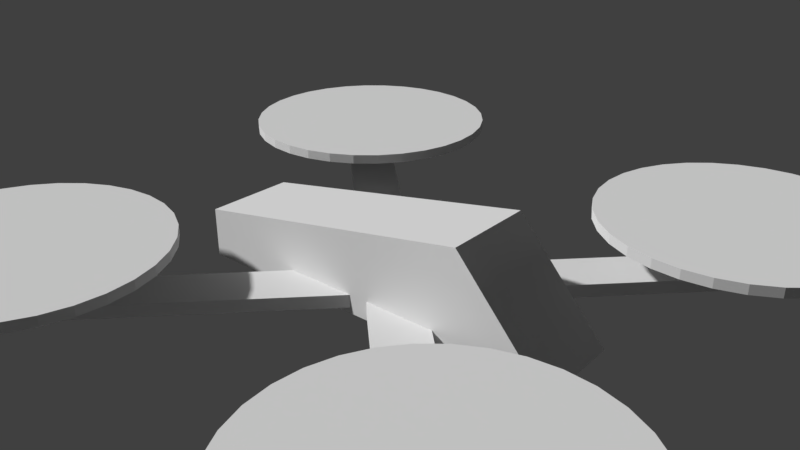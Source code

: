 # Source: drone_greybox.blend  (saved by Blender 2.78.0; exported with 4.5.12 LTS)
import bpy
from mathutils import Matrix  # noqa: F401  (used for matrix-valued properties, if any)

bpy.ops.wm.read_factory_settings(use_empty=True)
scene = bpy.context.scene
scene.name = 'Scene'

# ---- collections
col_collection_1 = bpy.data.collections.new('Collection 1'); scene.collection.children.link(col_collection_1)

# ---- world
world_world = bpy.data.worlds.new('World'); scene.world = world_world
world_world.use_nodes = True; world_world.node_tree.nodes.clear()
_N = world_world.node_tree.nodes; _L = world_world.node_tree.links
n0 = _N.new('ShaderNodeOutputWorld'); n0.name = 'World Output'; n0.location = (300, 300)
n1 = _N.new('ShaderNodeBackground'); n1.name = 'Background'; n1.location = (10, 300)
n1.inputs[0].default_value = (0.05088, 0.05088, 0.05088, 1.0)
_L.new(n1.outputs[0], n0.inputs[0])
n0.is_active_output = True
world_world.color = (0.05088, 0.05088, 0.05088)
world_world.use_sun_shadow = False
world_world.sun_shadow_jitter_overblur = 0.0
world_world.cycles.sampling_method = 'MANUAL'

# ---- cameras
cam_camera = bpy.data.cameras.new('Camera')
cam_camera.clip_end = 100.0
cam_camera.lens = 35.0
cam_camera.sensor_width = 32.0
cam_camera.sensor_height = 18.0
cam_camera.ortho_scale = 7.314
cam_camera.dof.focus_distance = 0.0

# ---- meshes
me_cube = bpy.data.meshes.new('Cube')
me_cube.from_pydata([(-2.495, -0.6027, -0.2641), (-2.495, -0.6027, 0.3883), (-2.495, 0.6027, -0.2641), (-2.495, 0.6027, 0.3883), (2.525, -0.6027, -0.2641), (1.357, -0.6027, 1.066), (2.525, 0.6027, -0.2641), (1.357, 0.6027, 1.066)], [], [(0, 1, 3, 2), (2, 3, 7, 6), (6, 7, 5, 4), (4, 5, 1, 0), (2, 6, 4, 0), (7, 3, 1, 5)])
me_cube.use_remesh_preserve_volume = False
me_cube.use_remesh_preserve_attributes = False
me_cube.use_mirror_vertex_groups = False
me_cube.update()
me_cube_001 = bpy.data.meshes.new('Cube.001')
me_cube_001.from_pydata([(-0.6709, -9.446, -0.1702), (-0.6709, -9.446, 0.1702), (-0.6709, 9.446, -0.1702), (-0.6709, 9.446, 0.1702), (0.6709, -9.446, -0.1702), (0.6709, -9.446, 0.1702), (0.6709, 9.446, -0.1702), (0.6709, 9.446, 0.1702)], [], [(0, 1, 3, 2), (2, 3, 7, 6), (6, 7, 5, 4), (4, 5, 1, 0), (2, 6, 4, 0), (7, 3, 1, 5)])
me_cube_001.use_remesh_preserve_volume = False
me_cube_001.use_remesh_preserve_attributes = False
me_cube_001.use_mirror_vertex_groups = False
me_cube_001.update()
me_cylinder_002 = bpy.data.meshes.new('Cylinder.002')
me_cylinder_002.from_pydata([(0.0, 3.57, -0.1271), (0.0, 3.57, 0.1271), (0.6966, 3.502, -0.1271), (0.6966, 3.502, 0.1271), (1.366, 3.299, -0.1271), (1.366, 3.299, 0.1271), (1.984, 2.969, -0.1271), (1.984, 2.969, 0.1271), (2.525, 2.525, -0.1271), (2.525, 2.525, 0.1271), (2.969, 1.984, -0.1271), (2.969, 1.984, 0.1271), (3.299, 1.366, -0.1271), (3.299, 1.366, 0.1271), (3.502, 0.6966, -0.1271), (3.502, 0.6966, 0.1271), (3.57, 2.696e-07, -0.1271), (3.57, 2.696e-07, 0.1271), (3.502, -0.6966, -0.1271), (3.502, -0.6966, 0.1271), (3.299, -1.366, -0.1271), (3.299, -1.366, 0.1271), (2.969, -1.984, -0.1271), (2.969, -1.984, 0.1271), (2.525, -2.525, -0.1271), (2.525, -2.525, 0.1271), (1.984, -2.969, -0.1271), (1.984, -2.969, 0.1271), (1.366, -3.299, -0.1271), (1.366, -3.299, 0.1271), (0.6966, -3.502, -0.1271), (0.6966, -3.502, 0.1271), (-1.163e-06, -3.57, -0.1271), (-1.163e-06, -3.57, 0.1271), (-0.6966, -3.502, -0.1271), (-0.6966, -3.502, 0.1271), (-1.366, -3.299, -0.1271), (-1.366, -3.299, 0.1271), (-1.984, -2.969, -0.1271), (-1.984, -2.969, 0.1271), (-2.525, -2.525, -0.1271), (-2.525, -2.525, 0.1271), (-2.969, -1.984, -0.1271), (-2.969, -1.984, 0.1271), (-3.299, -1.366, -0.1271), (-3.299, -1.366, 0.1271), (-3.502, -0.6966, -0.1271), (-3.502, -0.6966, 0.1271), (-3.57, 3.448e-06, -0.1271), (-3.57, 3.448e-06, 0.1271), (-3.502, 0.6966, -0.1271), (-3.502, 0.6966, 0.1271), (-3.299, 1.366, -0.1271), (-3.299, 1.366, 0.1271), (-2.969, 1.984, -0.1271), (-2.969, 1.984, 0.1271), (-2.525, 2.525, -0.1271), (-2.525, 2.525, 0.1271), (-1.984, 2.969, -0.1271), (-1.984, 2.969, 0.1271), (-1.366, 3.299, -0.1271), (-1.366, 3.299, 0.1271), (-0.6966, 3.502, -0.1271), (-0.6966, 3.502, 0.1271)], [], [(0, 1, 3, 2), (2, 3, 5, 4), (4, 5, 7, 6), (6, 7, 9, 8), (8, 9, 11, 10), (10, 11, 13, 12), (12, 13, 15, 14), (14, 15, 17, 16), (16, 17, 19, 18), (18, 19, 21, 20), (20, 21, 23, 22), (22, 23, 25, 24), (24, 25, 27, 26), (26, 27, 29, 28), (28, 29, 31, 30), (30, 31, 33, 32), (32, 33, 35, 34), (34, 35, 37, 36), (36, 37, 39, 38), (38, 39, 41, 40), (40, 41, 43, 42), (42, 43, 45, 44), (44, 45, 47, 46), (46, 47, 49, 48), (48, 49, 51, 50), (50, 51, 53, 52), (52, 53, 55, 54), (54, 55, 57, 56), (56, 57, 59, 58), (58, 59, 61, 60), (3, 1, 63, 61, 59, 57, 55, 53, 51, 49, 47, 45, 43, 41, 39, 37, 35, 33, 31, 29, 27, 25, 23, 21, 19, 17, 15, 13, 11, 9, 7, 5), (60, 61, 63, 62), (62, 63, 1, 0), (0, 2, 4, 6, 8, 10, 12, 14, 16, 18, 20, 22, 24, 26, 28, 30, 32, 34, 36, 38, 40, 42, 44, 46, 48, 50, 52, 54, 56, 58, 60, 62)])
me_cylinder_002.use_remesh_preserve_volume = False
me_cylinder_002.use_remesh_preserve_attributes = False
me_cylinder_002.use_mirror_vertex_groups = False
me_cylinder_002.update()
me_cylinder = bpy.data.meshes.new('Cylinder')
me_cylinder.from_pydata([(0.0, 3.57, -0.1271), (0.0, 3.57, 0.1271), (0.6966, 3.502, -0.1271), (0.6966, 3.502, 0.1271), (1.366, 3.299, -0.1271), (1.366, 3.299, 0.1271), (1.984, 2.969, -0.1271), (1.984, 2.969, 0.1271), (2.525, 2.525, -0.1271), (2.525, 2.525, 0.1271), (2.969, 1.984, -0.1271), (2.969, 1.984, 0.1271), (3.299, 1.366, -0.1271), (3.299, 1.366, 0.1271), (3.502, 0.6966, -0.1271), (3.502, 0.6966, 0.1271), (3.57, 2.696e-07, -0.1271), (3.57, 2.696e-07, 0.1271), (3.502, -0.6966, -0.1271), (3.502, -0.6966, 0.1271), (3.299, -1.366, -0.1271), (3.299, -1.366, 0.1271), (2.969, -1.984, -0.1271), (2.969, -1.984, 0.1271), (2.525, -2.525, -0.1271), (2.525, -2.525, 0.1271), (1.984, -2.969, -0.1271), (1.984, -2.969, 0.1271), (1.366, -3.299, -0.1271), (1.366, -3.299, 0.1271), (0.6966, -3.502, -0.1271), (0.6966, -3.502, 0.1271), (-1.163e-06, -3.57, -0.1271), (-1.163e-06, -3.57, 0.1271), (-0.6966, -3.502, -0.1271), (-0.6966, -3.502, 0.1271), (-1.366, -3.299, -0.1271), (-1.366, -3.299, 0.1271), (-1.984, -2.969, -0.1271), (-1.984, -2.969, 0.1271), (-2.525, -2.525, -0.1271), (-2.525, -2.525, 0.1271), (-2.969, -1.984, -0.1271), (-2.969, -1.984, 0.1271), (-3.299, -1.366, -0.1271), (-3.299, -1.366, 0.1271), (-3.502, -0.6966, -0.1271), (-3.502, -0.6966, 0.1271), (-3.57, 3.448e-06, -0.1271), (-3.57, 3.448e-06, 0.1271), (-3.502, 0.6966, -0.1271), (-3.502, 0.6966, 0.1271), (-3.299, 1.366, -0.1271), (-3.299, 1.366, 0.1271), (-2.969, 1.984, -0.1271), (-2.969, 1.984, 0.1271), (-2.525, 2.525, -0.1271), (-2.525, 2.525, 0.1271), (-1.984, 2.969, -0.1271), (-1.984, 2.969, 0.1271), (-1.366, 3.299, -0.1271), (-1.366, 3.299, 0.1271), (-0.6966, 3.502, -0.1271), (-0.6966, 3.502, 0.1271)], [], [(0, 1, 3, 2), (2, 3, 5, 4), (4, 5, 7, 6), (6, 7, 9, 8), (8, 9, 11, 10), (10, 11, 13, 12), (12, 13, 15, 14), (14, 15, 17, 16), (16, 17, 19, 18), (18, 19, 21, 20), (20, 21, 23, 22), (22, 23, 25, 24), (24, 25, 27, 26), (26, 27, 29, 28), (28, 29, 31, 30), (30, 31, 33, 32), (32, 33, 35, 34), (34, 35, 37, 36), (36, 37, 39, 38), (38, 39, 41, 40), (40, 41, 43, 42), (42, 43, 45, 44), (44, 45, 47, 46), (46, 47, 49, 48), (48, 49, 51, 50), (50, 51, 53, 52), (52, 53, 55, 54), (54, 55, 57, 56), (56, 57, 59, 58), (58, 59, 61, 60), (3, 1, 63, 61, 59, 57, 55, 53, 51, 49, 47, 45, 43, 41, 39, 37, 35, 33, 31, 29, 27, 25, 23, 21, 19, 17, 15, 13, 11, 9, 7, 5), (60, 61, 63, 62), (62, 63, 1, 0), (0, 2, 4, 6, 8, 10, 12, 14, 16, 18, 20, 22, 24, 26, 28, 30, 32, 34, 36, 38, 40, 42, 44, 46, 48, 50, 52, 54, 56, 58, 60, 62)])
me_cylinder.use_remesh_preserve_volume = False
me_cylinder.use_remesh_preserve_attributes = False
me_cylinder.use_mirror_vertex_groups = False
me_cylinder.update()
me_cube_002 = bpy.data.meshes.new('Cube.002')
me_cube_002.from_pydata([(-0.6709, -9.446, -0.1702), (-0.6709, -9.446, 0.1702), (-0.6709, 9.446, -0.1702), (-0.6709, 9.446, 0.1702), (0.6709, -9.446, -0.1702), (0.6709, -9.446, 0.1702), (0.6709, 9.446, -0.1702), (0.6709, 9.446, 0.1702)], [], [(0, 1, 3, 2), (2, 3, 7, 6), (6, 7, 5, 4), (4, 5, 1, 0), (2, 6, 4, 0), (7, 3, 1, 5)])
me_cube_002.use_remesh_preserve_volume = False
me_cube_002.use_remesh_preserve_attributes = False
me_cube_002.use_mirror_vertex_groups = False
me_cube_002.update()
me_cylinder_001 = bpy.data.meshes.new('Cylinder.001')
me_cylinder_001.from_pydata([(0.0, 3.57, -0.1271), (0.0, 3.57, 0.1271), (0.6966, 3.502, -0.1271), (0.6966, 3.502, 0.1271), (1.366, 3.299, -0.1271), (1.366, 3.299, 0.1271), (1.984, 2.969, -0.1271), (1.984, 2.969, 0.1271), (2.525, 2.525, -0.1271), (2.525, 2.525, 0.1271), (2.969, 1.984, -0.1271), (2.969, 1.984, 0.1271), (3.299, 1.366, -0.1271), (3.299, 1.366, 0.1271), (3.502, 0.6966, -0.1271), (3.502, 0.6966, 0.1271), (3.57, 2.696e-07, -0.1271), (3.57, 2.696e-07, 0.1271), (3.502, -0.6966, -0.1271), (3.502, -0.6966, 0.1271), (3.299, -1.366, -0.1271), (3.299, -1.366, 0.1271), (2.969, -1.984, -0.1271), (2.969, -1.984, 0.1271), (2.525, -2.525, -0.1271), (2.525, -2.525, 0.1271), (1.984, -2.969, -0.1271), (1.984, -2.969, 0.1271), (1.366, -3.299, -0.1271), (1.366, -3.299, 0.1271), (0.6966, -3.502, -0.1271), (0.6966, -3.502, 0.1271), (-1.163e-06, -3.57, -0.1271), (-1.163e-06, -3.57, 0.1271), (-0.6966, -3.502, -0.1271), (-0.6966, -3.502, 0.1271), (-1.366, -3.299, -0.1271), (-1.366, -3.299, 0.1271), (-1.984, -2.969, -0.1271), (-1.984, -2.969, 0.1271), (-2.525, -2.525, -0.1271), (-2.525, -2.525, 0.1271), (-2.969, -1.984, -0.1271), (-2.969, -1.984, 0.1271), (-3.299, -1.366, -0.1271), (-3.299, -1.366, 0.1271), (-3.502, -0.6966, -0.1271), (-3.502, -0.6966, 0.1271), (-3.57, 3.448e-06, -0.1271), (-3.57, 3.448e-06, 0.1271), (-3.502, 0.6966, -0.1271), (-3.502, 0.6966, 0.1271), (-3.299, 1.366, -0.1271), (-3.299, 1.366, 0.1271), (-2.969, 1.984, -0.1271), (-2.969, 1.984, 0.1271), (-2.525, 2.525, -0.1271), (-2.525, 2.525, 0.1271), (-1.984, 2.969, -0.1271), (-1.984, 2.969, 0.1271), (-1.366, 3.299, -0.1271), (-1.366, 3.299, 0.1271), (-0.6966, 3.502, -0.1271), (-0.6966, 3.502, 0.1271)], [], [(0, 1, 3, 2), (2, 3, 5, 4), (4, 5, 7, 6), (6, 7, 9, 8), (8, 9, 11, 10), (10, 11, 13, 12), (12, 13, 15, 14), (14, 15, 17, 16), (16, 17, 19, 18), (18, 19, 21, 20), (20, 21, 23, 22), (22, 23, 25, 24), (24, 25, 27, 26), (26, 27, 29, 28), (28, 29, 31, 30), (30, 31, 33, 32), (32, 33, 35, 34), (34, 35, 37, 36), (36, 37, 39, 38), (38, 39, 41, 40), (40, 41, 43, 42), (42, 43, 45, 44), (44, 45, 47, 46), (46, 47, 49, 48), (48, 49, 51, 50), (50, 51, 53, 52), (52, 53, 55, 54), (54, 55, 57, 56), (56, 57, 59, 58), (58, 59, 61, 60), (3, 1, 63, 61, 59, 57, 55, 53, 51, 49, 47, 45, 43, 41, 39, 37, 35, 33, 31, 29, 27, 25, 23, 21, 19, 17, 15, 13, 11, 9, 7, 5), (60, 61, 63, 62), (62, 63, 1, 0), (0, 2, 4, 6, 8, 10, 12, 14, 16, 18, 20, 22, 24, 26, 28, 30, 32, 34, 36, 38, 40, 42, 44, 46, 48, 50, 52, 54, 56, 58, 60, 62)])
me_cylinder_001.use_remesh_preserve_volume = False
me_cylinder_001.use_remesh_preserve_attributes = False
me_cylinder_001.use_mirror_vertex_groups = False
me_cylinder_001.update()
me_cylinder_003 = bpy.data.meshes.new('Cylinder.003')
me_cylinder_003.from_pydata([(0.0, 3.57, -0.1271), (0.0, 3.57, 0.1271), (0.6966, 3.502, -0.1271), (0.6966, 3.502, 0.1271), (1.366, 3.299, -0.1271), (1.366, 3.299, 0.1271), (1.984, 2.969, -0.1271), (1.984, 2.969, 0.1271), (2.525, 2.525, -0.1271), (2.525, 2.525, 0.1271), (2.969, 1.984, -0.1271), (2.969, 1.984, 0.1271), (3.299, 1.366, -0.1271), (3.299, 1.366, 0.1271), (3.502, 0.6966, -0.1271), (3.502, 0.6966, 0.1271), (3.57, 2.696e-07, -0.1271), (3.57, 2.696e-07, 0.1271), (3.502, -0.6966, -0.1271), (3.502, -0.6966, 0.1271), (3.299, -1.366, -0.1271), (3.299, -1.366, 0.1271), (2.969, -1.984, -0.1271), (2.969, -1.984, 0.1271), (2.525, -2.525, -0.1271), (2.525, -2.525, 0.1271), (1.984, -2.969, -0.1271), (1.984, -2.969, 0.1271), (1.366, -3.299, -0.1271), (1.366, -3.299, 0.1271), (0.6966, -3.502, -0.1271), (0.6966, -3.502, 0.1271), (-1.163e-06, -3.57, -0.1271), (-1.163e-06, -3.57, 0.1271), (-0.6966, -3.502, -0.1271), (-0.6966, -3.502, 0.1271), (-1.366, -3.299, -0.1271), (-1.366, -3.299, 0.1271), (-1.984, -2.969, -0.1271), (-1.984, -2.969, 0.1271), (-2.525, -2.525, -0.1271), (-2.525, -2.525, 0.1271), (-2.969, -1.984, -0.1271), (-2.969, -1.984, 0.1271), (-3.299, -1.366, -0.1271), (-3.299, -1.366, 0.1271), (-3.502, -0.6966, -0.1271), (-3.502, -0.6966, 0.1271), (-3.57, 3.448e-06, -0.1271), (-3.57, 3.448e-06, 0.1271), (-3.502, 0.6966, -0.1271), (-3.502, 0.6966, 0.1271), (-3.299, 1.366, -0.1271), (-3.299, 1.366, 0.1271), (-2.969, 1.984, -0.1271), (-2.969, 1.984, 0.1271), (-2.525, 2.525, -0.1271), (-2.525, 2.525, 0.1271), (-1.984, 2.969, -0.1271), (-1.984, 2.969, 0.1271), (-1.366, 3.299, -0.1271), (-1.366, 3.299, 0.1271), (-0.6966, 3.502, -0.1271), (-0.6966, 3.502, 0.1271)], [], [(0, 1, 3, 2), (2, 3, 5, 4), (4, 5, 7, 6), (6, 7, 9, 8), (8, 9, 11, 10), (10, 11, 13, 12), (12, 13, 15, 14), (14, 15, 17, 16), (16, 17, 19, 18), (18, 19, 21, 20), (20, 21, 23, 22), (22, 23, 25, 24), (24, 25, 27, 26), (26, 27, 29, 28), (28, 29, 31, 30), (30, 31, 33, 32), (32, 33, 35, 34), (34, 35, 37, 36), (36, 37, 39, 38), (38, 39, 41, 40), (40, 41, 43, 42), (42, 43, 45, 44), (44, 45, 47, 46), (46, 47, 49, 48), (48, 49, 51, 50), (50, 51, 53, 52), (52, 53, 55, 54), (54, 55, 57, 56), (56, 57, 59, 58), (58, 59, 61, 60), (3, 1, 63, 61, 59, 57, 55, 53, 51, 49, 47, 45, 43, 41, 39, 37, 35, 33, 31, 29, 27, 25, 23, 21, 19, 17, 15, 13, 11, 9, 7, 5), (60, 61, 63, 62), (62, 63, 1, 0), (0, 2, 4, 6, 8, 10, 12, 14, 16, 18, 20, 22, 24, 26, 28, 30, 32, 34, 36, 38, 40, 42, 44, 46, 48, 50, 52, 54, 56, 58, 60, 62)])
me_cylinder_003.use_remesh_preserve_volume = False
me_cylinder_003.use_remesh_preserve_attributes = False
me_cylinder_003.use_mirror_vertex_groups = False
me_cylinder_003.update()

# ---- objects
ob_cube = bpy.data.objects.new('Cube', me_cube)
ob_cube_002 = bpy.data.objects.new('Cube.002', me_cube_001)
ob_cylinder_002 = bpy.data.objects.new('Cylinder.002', me_cylinder_002)
ob_cylinder = bpy.data.objects.new('Cylinder', me_cylinder)
ob_cube_001 = bpy.data.objects.new('Cube.001', me_cube_002)
ob_cylinder_003 = bpy.data.objects.new('Cylinder.003', me_cylinder_001)
ob_cylinder_001 = bpy.data.objects.new('Cylinder.001', me_cylinder_003)
ob_camera = bpy.data.objects.new('Camera', cam_camera)

# ---- transforms, parenting, visibility, modifiers, constraints
ob_cube.location = (0.0, 0.0, 0.0)
ob_cube.rotation_euler = (0.0, -0.0, 1.571)
ob_cube.lineart.crease_threshold = 0.0
ob_cube_002.parent = ob_cube
ob_cube_002.matrix_parent_inverse = Matrix(((-4.371e-08, 1.0, 0.0, 0.0), (-1.0, -4.371e-08, 0.0, 0.0), (0.0, 0.0, 1.0, 0.0), (0.0, 0.0, 0.0, 1.0)))
ob_cube_002.location = (0.0, 0.0, -0.1046)
ob_cube_002.rotation_euler = (0.0, -0.0, 7.069)
ob_cube_002.scale = (0.5, 0.5, 0.5)
ob_cube_002.lineart.crease_threshold = 0.0
ob_cylinder_002.parent = ob_cube_002
ob_cylinder_002.matrix_parent_inverse = Matrix(((0.7071, -0.7071, 0.0, 0.0), (0.7071, 0.7071, 0.0, 0.0), (0.0, 0.0, 1.0, -0.3369), (0.0, 0.0, 0.0, 1.0)))
ob_cylinder_002.location = (-6.0, -6.0, 1.71)
ob_cylinder_002.lineart.crease_threshold = 0.0
ob_cylinder.parent = ob_cube_002
ob_cylinder.matrix_parent_inverse = Matrix(((0.7071, -0.7071, 0.0, 0.0), (0.7071, 0.7071, 0.0, 0.0), (0.0, 0.0, 1.0, -0.3369), (0.0, 0.0, 0.0, 1.0)))
ob_cylinder.location = (6.0, 6.0, 1.71)
ob_cylinder.lineart.crease_threshold = 0.0
ob_cube_001.parent = ob_cube
ob_cube_001.matrix_parent_inverse = Matrix(((-4.371e-08, 1.0, 0.0, 0.0), (-1.0, -4.371e-08, 0.0, 0.0), (0.0, 0.0, 1.0, 0.0), (0.0, 0.0, 0.0, 1.0)))
ob_cube_001.location = (0.0, 0.0, -0.1046)
ob_cube_001.rotation_euler = (0.0, 0.0, 5.498)
ob_cube_001.scale = (0.5, 0.5, 0.5)
ob_cube_001.lineart.crease_threshold = 0.0
ob_cylinder_003.parent = ob_cube_001
ob_cylinder_003.matrix_parent_inverse = Matrix(((-0.7071, -0.7071, 0.0, 0.0), (0.7071, -0.7071, 0.0, 0.0), (0.0, 0.0, 1.0, -0.3369), (0.0, 0.0, 0.0, 1.0)))
ob_cylinder_003.location = (-6.0, 6.0, 1.71)
ob_cylinder_003.lineart.crease_threshold = 0.0
ob_cylinder_001.parent = ob_cube_001
ob_cylinder_001.matrix_parent_inverse = Matrix(((-0.7071, -0.7071, 0.0, 0.0), (0.7071, -0.7071, 0.0, 0.0), (0.0, 0.0, 1.0, -0.3369), (0.0, 0.0, 0.0, 1.0)))
ob_cylinder_001.location = (6.0, -6.0, 1.71)
ob_cylinder_001.lineart.crease_threshold = 0.0
ob_camera.location = (7.0, 6.0, 5.0)
ob_camera.rotation_euler = (1.134, 0.0, 2.269)
ob_camera.lock_rotations_4d = False
ob_camera.empty_display_type = 'ARROWS'
ob_camera.color = (0.0, 0.0, 0.0, 0.0)
ob_camera.display_type = 'WIRE'
ob_camera.lineart.crease_threshold = 0.0

# ---- collection membership
col_collection_1.objects.link(ob_cube)
col_collection_1.objects.link(ob_cube_002)
col_collection_1.objects.link(ob_cylinder_002)
col_collection_1.objects.link(ob_cylinder)
col_collection_1.objects.link(ob_cube_001)
col_collection_1.objects.link(ob_cylinder_003)
col_collection_1.objects.link(ob_cylinder_001)
col_collection_1.objects.link(ob_camera)

# ---- scene / render settings (as saved in the file)
scene.camera = ob_camera
scene.frame_start = 1; scene.frame_end = 250; scene.frame_set(1)
scene.render.engine = 'CYCLES'
scene.render.image_settings.file_format = 'FFMPEG'
scene.render.resolution_x = 1280
scene.render.resolution_y = 720
scene.render.fps = 30
scene.render.dither_intensity = 0.0
scene.cycles.use_denoising = False
scene.cycles.samples = 128
scene.cycles.sampling_pattern = 'TABULATED_SOBOL'
scene.cycles.light_sampling_threshold = 0.0
scene.cycles.use_adaptive_sampling = False
scene.cycles.use_light_tree = False
scene.cycles.blur_glossy = 0.0
scene.cycles.sample_clamp_indirect = 0.0
scene.view_settings.view_transform = 'Standard'
bpy.context.view_layer.update()

# ---- added for rendering (the .blend has no usable light): sun
light_auto_sun = bpy.data.lights.new('AutoSun', 'SUN')
light_auto_sun.energy = 3.0
light_auto_sun.angle = 0.0523599
ob_auto_sun = bpy.data.objects.new('AutoSun', light_auto_sun)
scene.collection.objects.link(ob_auto_sun)
ob_auto_sun.rotation_euler = (0.872665, 0.174533, 0.523599)
bpy.context.view_layer.update()
